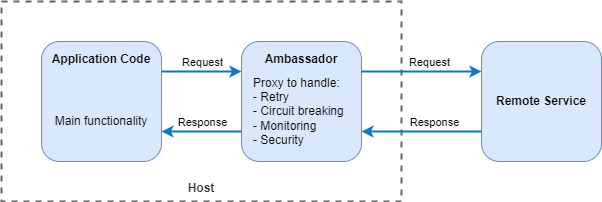

The diagram above was exported from draw.io. Its source (the exported page's mxGraphModel, read from the mxfile embedded in the PNG):
<mxGraphModel dx="1571" dy="1124" grid="1" gridSize="10" guides="1" tooltips="1" connect="1" arrows="1" fold="1" page="1" pageScale="1" pageWidth="1169" pageHeight="827" background="#ffffff" math="0" shadow="0">
  <root>
    <mxCell id="0" />
    <mxCell id="1" style="" parent="0" />
    <mxCell id="22" value="Host" style="rounded=0;whiteSpace=wrap;html=1;fillColor=none;strokeColor=#666666;fontStyle=1;dashed=1;fontColor=#333333;strokeWidth=2;labelPosition=center;verticalLabelPosition=bottom;align=center;verticalAlign=top;spacing=-25;" parent="1" vertex="1">
      <mxGeometry x="40" y="40" width="400" height="200" as="geometry" />
    </mxCell>
    <mxCell id="25" style="edgeStyle=none;html=1;entryX=0;entryY=0.25;entryDx=0;entryDy=0;exitX=1;exitY=0.25;exitDx=0;exitDy=0;strokeColor=#0E78C5;fillColor=#dae8fc;startArrow=none;startFill=0;strokeWidth=2;" parent="1" source="19" target="20" edge="1">
      <mxGeometry relative="1" as="geometry" />
    </mxCell>
    <mxCell id="29" value="Request" style="edgeLabel;html=1;align=center;verticalAlign=middle;resizable=0;points=[];labelBackgroundColor=none;" parent="25" vertex="1" connectable="0">
      <mxGeometry x="-0.3353" y="3" relative="1" as="geometry">
        <mxPoint x="13" y="-7" as="offset" />
      </mxGeometry>
    </mxCell>
    <mxCell id="19" value="Application Code" style="rounded=1;whiteSpace=wrap;html=1;fillColor=#dae8fc;strokeColor=#6C8EBF;fontStyle=1;labelPosition=center;verticalLabelPosition=top;align=center;verticalAlign=bottom;spacing=-25;" parent="1" vertex="1">
      <mxGeometry x="80" y="80" width="120" height="120" as="geometry" />
    </mxCell>
    <mxCell id="20" value="Ambassador" style="rounded=1;whiteSpace=wrap;html=1;fillColor=#dae8fc;strokeColor=#6C8EBF;fontStyle=1;labelPosition=center;verticalLabelPosition=top;align=center;verticalAlign=bottom;spacing=-25;" parent="1" vertex="1">
      <mxGeometry x="280" y="80" width="120" height="120" as="geometry" />
    </mxCell>
    <mxCell id="21" value="Remote Service" style="rounded=1;whiteSpace=wrap;html=1;fillColor=#dae8fc;strokeColor=#6C8EBF;fontStyle=1;" parent="1" vertex="1">
      <mxGeometry x="520" y="80" width="120" height="120" as="geometry" />
    </mxCell>
    <mxCell id="23" value="Main functionality" style="text;html=1;strokeColor=none;fillColor=none;align=center;verticalAlign=middle;whiteSpace=wrap;rounded=0;dashed=1;strokeWidth=2;" parent="1" vertex="1">
      <mxGeometry x="90" y="145" width="100" height="30" as="geometry" />
    </mxCell>
    <mxCell id="24" value="Proxy to handle:&lt;br&gt;- Retry&lt;br&gt;- Circuit breaking&lt;br&gt;- Monitoring&lt;br&gt;- Security" style="text;html=1;strokeColor=none;fillColor=none;align=left;verticalAlign=middle;whiteSpace=wrap;rounded=0;dashed=1;strokeWidth=2;" parent="1" vertex="1">
      <mxGeometry x="290" y="110" width="100" height="80" as="geometry" />
    </mxCell>
    <mxCell id="26" style="edgeStyle=none;html=1;entryX=1;entryY=0.75;entryDx=0;entryDy=0;exitX=0;exitY=0.75;exitDx=0;exitDy=0;strokeColor=#0E78C5;fillColor=#dae8fc;startArrow=none;startFill=0;strokeWidth=2;" parent="1" source="20" target="19" edge="1">
      <mxGeometry relative="1" as="geometry">
        <mxPoint x="210" y="120" as="sourcePoint" />
        <mxPoint x="290" y="119.99999999999989" as="targetPoint" />
      </mxGeometry>
    </mxCell>
    <mxCell id="32" value="Response" style="edgeLabel;html=1;align=center;verticalAlign=middle;resizable=0;points=[];labelBackgroundColor=none;" parent="26" vertex="1" connectable="0">
      <mxGeometry x="0.1974" y="2" relative="1" as="geometry">
        <mxPoint x="8" y="-12" as="offset" />
      </mxGeometry>
    </mxCell>
    <mxCell id="27" style="edgeStyle=none;html=1;entryX=0;entryY=0.25;entryDx=0;entryDy=0;exitX=1;exitY=0.25;exitDx=0;exitDy=0;strokeColor=#0E78C5;fillColor=#dae8fc;startArrow=none;startFill=0;strokeWidth=2;" parent="1" source="20" target="21" edge="1">
      <mxGeometry relative="1" as="geometry">
        <mxPoint x="420" y="110" as="sourcePoint" />
        <mxPoint x="500" y="109.99999999999989" as="targetPoint" />
      </mxGeometry>
    </mxCell>
    <mxCell id="30" value="Request" style="edgeLabel;html=1;align=center;verticalAlign=middle;resizable=0;points=[];labelBackgroundColor=none;" parent="27" vertex="1" connectable="0">
      <mxGeometry x="0.1557" y="-4" relative="1" as="geometry">
        <mxPoint x="-2" y="-14" as="offset" />
      </mxGeometry>
    </mxCell>
    <mxCell id="28" style="edgeStyle=none;html=1;entryX=1;entryY=0.75;entryDx=0;entryDy=0;exitX=0;exitY=0.75;exitDx=0;exitDy=0;strokeColor=#0E78C5;fillColor=#dae8fc;startArrow=none;startFill=0;strokeWidth=2;" parent="1" source="21" target="20" edge="1">
      <mxGeometry relative="1" as="geometry">
        <mxPoint x="500" y="170.0000000000001" as="sourcePoint" />
        <mxPoint x="420" y="170" as="targetPoint" />
      </mxGeometry>
    </mxCell>
    <mxCell id="31" value="Response" style="edgeLabel;html=1;align=center;verticalAlign=middle;resizable=0;points=[];labelBackgroundColor=none;" parent="28" vertex="1" connectable="0">
      <mxGeometry x="-0.4316" y="2" relative="1" as="geometry">
        <mxPoint x="-14" y="-12" as="offset" />
      </mxGeometry>
    </mxCell>
  </root>
</mxGraphModel>